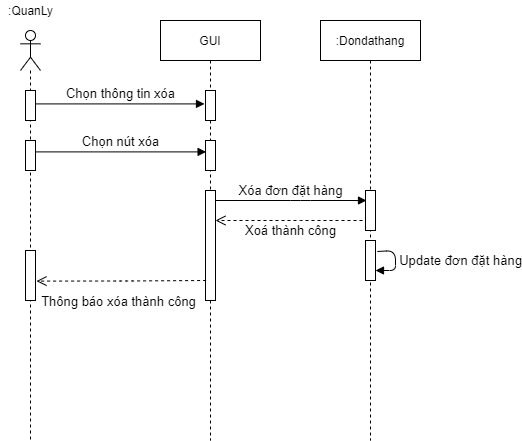

The diagram above was exported from draw.io. Its source (the exported page's mxGraphModel, read from the mxfile embedded in the PNG):
<mxGraphModel dx="1038" dy="5167" grid="1" gridSize="10" guides="1" tooltips="1" connect="1" arrows="1" fold="1" page="1" pageScale="1" pageWidth="827" pageHeight="1169" math="0" shadow="0">
  <root>
    <mxCell id="x8k9ApZC5KwfctMk6grJ-0" />
    <mxCell id="x8k9ApZC5KwfctMk6grJ-1" parent="x8k9ApZC5KwfctMk6grJ-0" />
    <mxCell id="7Ljg1jYeg4yU7bGG6bUq-0" value="" style="shape=umlLifeline;participant=umlActor;perimeter=lifelinePerimeter;whiteSpace=wrap;html=1;container=1;collapsible=0;recursiveResize=0;verticalAlign=top;spacingTop=36;outlineConnect=0;size=40;" parent="x8k9ApZC5KwfctMk6grJ-1" vertex="1">
      <mxGeometry x="210" y="-4550" width="20" height="410" as="geometry" />
    </mxCell>
    <mxCell id="7Ljg1jYeg4yU7bGG6bUq-1" value="" style="html=1;points=[];perimeter=orthogonalPerimeter;" parent="7Ljg1jYeg4yU7bGG6bUq-0" vertex="1">
      <mxGeometry x="5" y="60" width="10" height="30" as="geometry" />
    </mxCell>
    <mxCell id="7Ljg1jYeg4yU7bGG6bUq-2" value="" style="html=1;points=[];perimeter=orthogonalPerimeter;" parent="7Ljg1jYeg4yU7bGG6bUq-0" vertex="1">
      <mxGeometry x="5" y="110" width="10" height="30" as="geometry" />
    </mxCell>
    <mxCell id="7Ljg1jYeg4yU7bGG6bUq-3" value="" style="html=1;points=[];perimeter=orthogonalPerimeter;" parent="7Ljg1jYeg4yU7bGG6bUq-0" vertex="1">
      <mxGeometry x="5" y="220" width="10" height="50" as="geometry" />
    </mxCell>
    <mxCell id="7Ljg1jYeg4yU7bGG6bUq-4" value=":QuanLy" style="text;html=1;resizable=0;autosize=1;align=center;verticalAlign=middle;points=[];fillColor=none;strokeColor=none;rounded=0;" parent="x8k9ApZC5KwfctMk6grJ-1" vertex="1">
      <mxGeometry x="190" y="-4580" width="60" height="20" as="geometry" />
    </mxCell>
    <mxCell id="7Ljg1jYeg4yU7bGG6bUq-5" value="&lt;font style=&quot;font-size: 13px&quot;&gt;Chọn thông tin xóa&lt;/font&gt;" style="html=1;verticalAlign=bottom;endArrow=block;entryX=-0.1;entryY=0.447;entryDx=0;entryDy=0;entryPerimeter=0;" parent="x8k9ApZC5KwfctMk6grJ-1" source="7Ljg1jYeg4yU7bGG6bUq-1" target="7Ljg1jYeg4yU7bGG6bUq-8" edge="1">
      <mxGeometry x="0.0059" width="80" relative="1" as="geometry">
        <mxPoint x="230" y="-4380" as="sourcePoint" />
        <mxPoint x="391.79999999999995" y="-4376.59" as="targetPoint" />
        <mxPoint as="offset" />
      </mxGeometry>
    </mxCell>
    <mxCell id="7Ljg1jYeg4yU7bGG6bUq-6" value="&lt;font style=&quot;font-size: 13px&quot;&gt;Chọn nút xóa&lt;br&gt;&lt;/font&gt;" style="html=1;verticalAlign=bottom;endArrow=block;entryX=0.06;entryY=0.38;entryDx=0;entryDy=0;entryPerimeter=0;exitX=1.02;exitY=0.38;exitDx=0;exitDy=0;exitPerimeter=0;" parent="x8k9ApZC5KwfctMk6grJ-1" source="7Ljg1jYeg4yU7bGG6bUq-2" target="7Ljg1jYeg4yU7bGG6bUq-9" edge="1">
      <mxGeometry x="-0.0047" width="80" relative="1" as="geometry">
        <mxPoint x="220" y="-4330" as="sourcePoint" />
        <mxPoint x="391" y="-4328.6" as="targetPoint" />
        <mxPoint as="offset" />
      </mxGeometry>
    </mxCell>
    <mxCell id="7Ljg1jYeg4yU7bGG6bUq-7" value="GUI" style="shape=umlLifeline;perimeter=lifelinePerimeter;whiteSpace=wrap;html=1;container=1;collapsible=0;recursiveResize=0;outlineConnect=0;" parent="x8k9ApZC5KwfctMk6grJ-1" vertex="1">
      <mxGeometry x="350" y="-4560" width="100" height="420" as="geometry" />
    </mxCell>
    <mxCell id="7Ljg1jYeg4yU7bGG6bUq-8" value="" style="html=1;points=[];perimeter=orthogonalPerimeter;" parent="7Ljg1jYeg4yU7bGG6bUq-7" vertex="1">
      <mxGeometry x="45" y="70" width="10" height="30" as="geometry" />
    </mxCell>
    <mxCell id="7Ljg1jYeg4yU7bGG6bUq-9" value="" style="html=1;points=[];perimeter=orthogonalPerimeter;" parent="7Ljg1jYeg4yU7bGG6bUq-7" vertex="1">
      <mxGeometry x="45" y="120" width="10" height="30" as="geometry" />
    </mxCell>
    <mxCell id="7Ljg1jYeg4yU7bGG6bUq-10" value="" style="html=1;points=[];perimeter=orthogonalPerimeter;" parent="7Ljg1jYeg4yU7bGG6bUq-7" vertex="1">
      <mxGeometry x="45" y="170" width="10" height="110" as="geometry" />
    </mxCell>
    <mxCell id="7Ljg1jYeg4yU7bGG6bUq-11" value=":Dondathang" style="shape=umlLifeline;perimeter=lifelinePerimeter;whiteSpace=wrap;html=1;container=1;collapsible=0;recursiveResize=0;outlineConnect=0;" parent="x8k9ApZC5KwfctMk6grJ-1" vertex="1">
      <mxGeometry x="510" y="-4560" width="100" height="420" as="geometry" />
    </mxCell>
    <mxCell id="7Ljg1jYeg4yU7bGG6bUq-12" value="" style="html=1;points=[];perimeter=orthogonalPerimeter;" parent="7Ljg1jYeg4yU7bGG6bUq-11" vertex="1">
      <mxGeometry x="45" y="170" width="10" height="40" as="geometry" />
    </mxCell>
    <mxCell id="7Ljg1jYeg4yU7bGG6bUq-13" value="" style="html=1;points=[];perimeter=orthogonalPerimeter;" parent="7Ljg1jYeg4yU7bGG6bUq-11" vertex="1">
      <mxGeometry x="45" y="220" width="10" height="40" as="geometry" />
    </mxCell>
    <mxCell id="7Ljg1jYeg4yU7bGG6bUq-14" value="&lt;font style=&quot;font-size: 13px&quot;&gt;Update đơn đặt hàng&lt;/font&gt;" style="html=1;verticalAlign=bottom;endArrow=block;exitX=1.18;exitY=0.275;exitDx=0;exitDy=0;exitPerimeter=0;" parent="7Ljg1jYeg4yU7bGG6bUq-11" source="7Ljg1jYeg4yU7bGG6bUq-13" target="7Ljg1jYeg4yU7bGG6bUq-13" edge="1">
      <mxGeometry x="0.313" y="-65" width="80" relative="1" as="geometry">
        <mxPoint x="130" y="250" as="sourcePoint" />
        <mxPoint x="170" y="300" as="targetPoint" />
        <mxPoint x="65" y="65" as="offset" />
      </mxGeometry>
    </mxCell>
    <mxCell id="7Ljg1jYeg4yU7bGG6bUq-15" value="&lt;font style=&quot;font-size: 13px&quot;&gt;Xóa đơn đặt hàng&lt;br&gt;&lt;/font&gt;" style="html=1;verticalAlign=bottom;endArrow=block;" parent="x8k9ApZC5KwfctMk6grJ-1" source="7Ljg1jYeg4yU7bGG6bUq-10" edge="1">
      <mxGeometry x="-0.0047" width="80" relative="1" as="geometry">
        <mxPoint x="430.00000000000006" y="-4380" as="sourcePoint" />
        <mxPoint x="556" y="-4380" as="targetPoint" />
        <mxPoint as="offset" />
        <Array as="points">
          <mxPoint x="490" y="-4380" />
        </Array>
      </mxGeometry>
    </mxCell>
    <mxCell id="7Ljg1jYeg4yU7bGG6bUq-16" value="&lt;font style=&quot;font-size: 13px&quot;&gt;Xoá thành công&lt;/font&gt;" style="html=1;verticalAlign=bottom;endArrow=open;dashed=1;endSize=8;" parent="x8k9ApZC5KwfctMk6grJ-1" target="7Ljg1jYeg4yU7bGG6bUq-10" edge="1">
      <mxGeometry x="-0.0204" y="20" relative="1" as="geometry">
        <mxPoint x="552" y="-4360" as="sourcePoint" />
        <mxPoint x="480" y="-4270" as="targetPoint" />
        <Array as="points">
          <mxPoint x="480" y="-4360" />
        </Array>
        <mxPoint as="offset" />
      </mxGeometry>
    </mxCell>
    <mxCell id="7Ljg1jYeg4yU7bGG6bUq-17" value="&lt;font style=&quot;font-size: 13px&quot;&gt;Thông báo xóa thành công&lt;/font&gt;" style="html=1;verticalAlign=bottom;endArrow=open;dashed=1;endSize=8;exitX=0.06;exitY=0.3;exitDx=0;exitDy=0;exitPerimeter=0;entryX=1.1;entryY=0.612;entryDx=0;entryDy=0;entryPerimeter=0;" parent="x8k9ApZC5KwfctMk6grJ-1" target="7Ljg1jYeg4yU7bGG6bUq-3" edge="1">
      <mxGeometry x="0.036" y="30" relative="1" as="geometry">
        <mxPoint x="395.5999999999999" y="-4300" as="sourcePoint" />
        <mxPoint x="230" y="-4299" as="targetPoint" />
        <Array as="points">
          <mxPoint x="315" y="-4299.5" />
        </Array>
        <mxPoint as="offset" />
      </mxGeometry>
    </mxCell>
  </root>
</mxGraphModel>